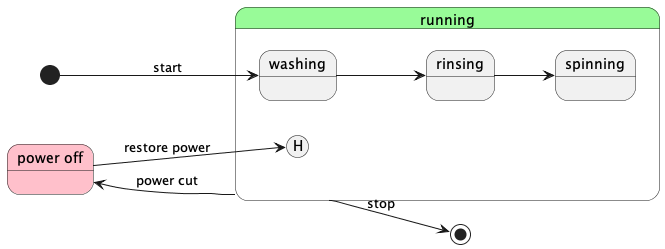

The diagram above was rendered by PlantUML. Its source (embedded in the PNG):
@startuml

left to right direction

state "power off" as off #pink

state running #palegreen{
	state washing 
	state rinsing
	state spinning

        off --> [H] : restore power
}


[*] --> washing : start
washing --> rinsing
rinsing --> spinning
running --> off : power cut
running --> [*] : stop

@enduml